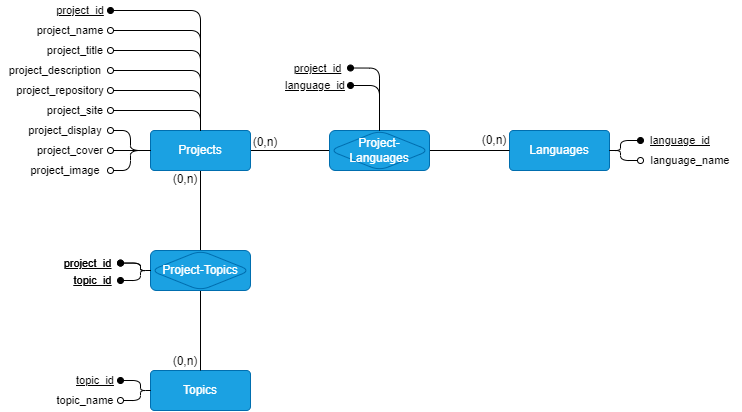

The diagram above was exported from draw.io. Its source (the exported page's mxGraphModel, read from the mxfile embedded in the PNG):
<mxGraphModel dx="760" dy="686" grid="0" gridSize="10" guides="1" tooltips="1" connect="1" arrows="1" fold="1" page="1" pageScale="1" pageWidth="827" pageHeight="1169" background="#FFFFFF" math="0" shadow="0">
  <root>
    <mxCell id="0" />
    <mxCell id="1" parent="0" />
    <mxCell id="hAJHhIO74vFtWTL41Ozo-24" style="edgeStyle=orthogonalEdgeStyle;rounded=1;orthogonalLoop=1;jettySize=auto;html=1;entryX=0;entryY=0.5;entryDx=0;entryDy=0;strokeColor=#000000;endArrow=none;endFill=0;labelBackgroundColor=none;fontColor=#000000;" parent="1" source="hAJHhIO74vFtWTL41Ozo-11" target="hAJHhIO74vFtWTL41Ozo-17" edge="1">
      <mxGeometry relative="1" as="geometry" />
    </mxCell>
    <mxCell id="hAJHhIO74vFtWTL41Ozo-29" style="edgeStyle=orthogonalEdgeStyle;shape=connector;rounded=1;orthogonalLoop=1;jettySize=auto;html=1;entryX=0.5;entryY=0;entryDx=0;entryDy=0;labelBackgroundColor=none;strokeColor=#000000;fontFamily=Helvetica;fontSize=11;fontColor=#000000;endArrow=none;endFill=0;" parent="1" source="hAJHhIO74vFtWTL41Ozo-11" target="hAJHhIO74vFtWTL41Ozo-18" edge="1">
      <mxGeometry relative="1" as="geometry" />
    </mxCell>
    <mxCell id="hAJHhIO74vFtWTL41Ozo-11" value="Projects" style="rounded=1;arcSize=10;whiteSpace=wrap;html=1;align=center;glass=0;shadow=0;fillColor=#1ba1e2;strokeColor=#006EAF;fontColor=#FFFFFF;labelBackgroundColor=none;" parent="1" vertex="1">
      <mxGeometry x="207" y="289" width="100" height="40" as="geometry" />
    </mxCell>
    <mxCell id="hAJHhIO74vFtWTL41Ozo-12" value="Languages" style="rounded=1;arcSize=10;whiteSpace=wrap;html=1;align=center;fillColor=#1ba1e2;fillStyle=auto;fontColor=#FFFFFF;strokeColor=#006EAF;labelBackgroundColor=none;" parent="1" vertex="1">
      <mxGeometry x="566" y="289" width="100" height="40" as="geometry" />
    </mxCell>
    <mxCell id="hAJHhIO74vFtWTL41Ozo-13" value="Topics" style="rounded=1;arcSize=10;whiteSpace=wrap;html=1;align=center;fillColor=#1ba1e2;fillStyle=auto;fontColor=#FFFFFF;strokeColor=#006EAF;labelBackgroundColor=none;" parent="1" vertex="1">
      <mxGeometry x="207" y="529" width="100" height="40" as="geometry" />
    </mxCell>
    <mxCell id="hAJHhIO74vFtWTL41Ozo-25" style="edgeStyle=orthogonalEdgeStyle;rounded=1;orthogonalLoop=1;jettySize=auto;html=1;entryX=0;entryY=0.5;entryDx=0;entryDy=0;endArrow=none;endFill=0;labelBackgroundColor=none;fontColor=#000000;strokeColor=#000000;" parent="1" source="hAJHhIO74vFtWTL41Ozo-17" target="hAJHhIO74vFtWTL41Ozo-12" edge="1">
      <mxGeometry relative="1" as="geometry" />
    </mxCell>
    <mxCell id="hAJHhIO74vFtWTL41Ozo-17" value="Project-Languages" style="shape=associativeEntity;whiteSpace=wrap;html=1;align=center;rounded=1;fillColor=#1ba1e2;fontColor=#FFFFFF;strokeColor=#006EAF;labelBackgroundColor=none;" parent="1" vertex="1">
      <mxGeometry x="386" y="289" width="100" height="40" as="geometry" />
    </mxCell>
    <mxCell id="hAJHhIO74vFtWTL41Ozo-30" style="edgeStyle=orthogonalEdgeStyle;shape=connector;rounded=1;orthogonalLoop=1;jettySize=auto;html=1;entryX=0.5;entryY=0;entryDx=0;entryDy=0;labelBackgroundColor=none;strokeColor=#000000;fontFamily=Helvetica;fontSize=11;fontColor=#000000;endArrow=none;endFill=0;" parent="1" source="hAJHhIO74vFtWTL41Ozo-18" target="hAJHhIO74vFtWTL41Ozo-13" edge="1">
      <mxGeometry relative="1" as="geometry" />
    </mxCell>
    <mxCell id="hAJHhIO74vFtWTL41Ozo-18" value="Project-Topics" style="shape=associativeEntity;whiteSpace=wrap;html=1;align=center;rounded=1;fillColor=#1ba1e2;fontColor=#FFFFFF;strokeColor=#006EAF;labelBackgroundColor=none;" parent="1" vertex="1">
      <mxGeometry x="207" y="409" width="100" height="40" as="geometry" />
    </mxCell>
    <mxCell id="hAJHhIO74vFtWTL41Ozo-40" style="shape=connector;rounded=1;orthogonalLoop=1;jettySize=auto;html=1;labelBackgroundColor=none;strokeColor=#000000;fontFamily=Helvetica;fontSize=11;fontColor=#000000;endArrow=none;endFill=0;edgeStyle=orthogonalEdgeStyle;startArrow=oval;startFill=1;" parent="1" source="hAJHhIO74vFtWTL41Ozo-31" target="hAJHhIO74vFtWTL41Ozo-11" edge="1">
      <mxGeometry relative="1" as="geometry" />
    </mxCell>
    <mxCell id="hAJHhIO74vFtWTL41Ozo-31" value="project_id" style="ellipse;whiteSpace=wrap;html=1;align=center;fontFamily=Helvetica;fontSize=11;fillColor=none;strokeColor=none;fontStyle=4;horizontal=1;labelBackgroundColor=none;fontColor=#000000;" parent="1" vertex="1">
      <mxGeometry x="107" y="159" width="60" height="20" as="geometry" />
    </mxCell>
    <mxCell id="hAJHhIO74vFtWTL41Ozo-41" style="edgeStyle=orthogonalEdgeStyle;shape=connector;rounded=1;orthogonalLoop=1;jettySize=auto;html=1;labelBackgroundColor=none;strokeColor=#000000;fontFamily=Helvetica;fontSize=11;fontColor=#000000;endArrow=none;endFill=0;startArrow=oval;startFill=0;exitX=1;exitY=0.5;exitDx=0;exitDy=0;" parent="1" source="hAJHhIO74vFtWTL41Ozo-32" target="hAJHhIO74vFtWTL41Ozo-11" edge="1">
      <mxGeometry relative="1" as="geometry">
        <mxPoint x="167" y="189" as="sourcePoint" />
      </mxGeometry>
    </mxCell>
    <mxCell id="hAJHhIO74vFtWTL41Ozo-32" value="project_name" style="ellipse;whiteSpace=wrap;html=1;align=center;fontFamily=Helvetica;fontSize=11;fillColor=none;strokeColor=none;labelBackgroundColor=none;fontColor=#000000;" parent="1" vertex="1">
      <mxGeometry x="87" y="179" width="80" height="20" as="geometry" />
    </mxCell>
    <mxCell id="hAJHhIO74vFtWTL41Ozo-45" style="edgeStyle=orthogonalEdgeStyle;shape=connector;rounded=1;orthogonalLoop=1;jettySize=auto;html=1;labelBackgroundColor=none;strokeColor=#000000;fontFamily=Helvetica;fontSize=11;fontColor=#000000;startArrow=oval;startFill=0;endArrow=none;endFill=0;" parent="1" source="hAJHhIO74vFtWTL41Ozo-33" target="hAJHhIO74vFtWTL41Ozo-11" edge="1">
      <mxGeometry relative="1" as="geometry" />
    </mxCell>
    <mxCell id="hAJHhIO74vFtWTL41Ozo-33" value="project_title" style="ellipse;whiteSpace=wrap;html=1;align=center;fontFamily=Helvetica;fontSize=11;fillColor=none;strokeColor=none;labelBackgroundColor=none;fontColor=#000000;" parent="1" vertex="1">
      <mxGeometry x="97" y="199" width="70" height="20" as="geometry" />
    </mxCell>
    <mxCell id="hAJHhIO74vFtWTL41Ozo-43" style="edgeStyle=orthogonalEdgeStyle;shape=connector;rounded=1;orthogonalLoop=1;jettySize=auto;html=1;labelBackgroundColor=none;strokeColor=#000000;fontFamily=Helvetica;fontSize=11;fontColor=#000000;startArrow=oval;startFill=0;endArrow=none;endFill=0;" parent="1" source="hAJHhIO74vFtWTL41Ozo-34" target="hAJHhIO74vFtWTL41Ozo-11" edge="1">
      <mxGeometry relative="1" as="geometry" />
    </mxCell>
    <mxCell id="hAJHhIO74vFtWTL41Ozo-34" value="project_description" style="ellipse;whiteSpace=wrap;html=1;align=center;fontFamily=Helvetica;fontSize=11;fillColor=none;strokeColor=none;labelBackgroundColor=none;fontColor=#000000;" parent="1" vertex="1">
      <mxGeometry x="57" y="219" width="110" height="20" as="geometry" />
    </mxCell>
    <mxCell id="hAJHhIO74vFtWTL41Ozo-44" style="edgeStyle=orthogonalEdgeStyle;shape=connector;rounded=1;orthogonalLoop=1;jettySize=auto;html=1;labelBackgroundColor=none;strokeColor=#000000;fontFamily=Helvetica;fontSize=11;fontColor=#000000;startArrow=oval;startFill=0;endArrow=none;endFill=0;" parent="1" source="hAJHhIO74vFtWTL41Ozo-35" target="hAJHhIO74vFtWTL41Ozo-11" edge="1">
      <mxGeometry relative="1" as="geometry" />
    </mxCell>
    <mxCell id="hAJHhIO74vFtWTL41Ozo-35" value="project_repository" style="ellipse;whiteSpace=wrap;html=1;align=center;fontFamily=Helvetica;fontSize=11;fillColor=none;strokeColor=none;labelBackgroundColor=none;fontColor=#000000;" parent="1" vertex="1">
      <mxGeometry x="67" y="239" width="100" height="20" as="geometry" />
    </mxCell>
    <mxCell id="hAJHhIO74vFtWTL41Ozo-42" style="edgeStyle=orthogonalEdgeStyle;shape=connector;rounded=1;orthogonalLoop=1;jettySize=auto;html=1;labelBackgroundColor=none;strokeColor=#000000;fontFamily=Helvetica;fontSize=11;fontColor=#000000;startArrow=oval;startFill=0;endArrow=none;endFill=0;" parent="1" source="hAJHhIO74vFtWTL41Ozo-36" target="hAJHhIO74vFtWTL41Ozo-11" edge="1">
      <mxGeometry relative="1" as="geometry" />
    </mxCell>
    <mxCell id="hAJHhIO74vFtWTL41Ozo-36" value="project_site" style="ellipse;whiteSpace=wrap;html=1;align=center;fontFamily=Helvetica;fontSize=11;fillColor=none;strokeColor=none;labelBackgroundColor=none;fontColor=#000000;" parent="1" vertex="1">
      <mxGeometry x="97" y="259" width="70" height="20" as="geometry" />
    </mxCell>
    <mxCell id="hAJHhIO74vFtWTL41Ozo-48" style="edgeStyle=orthogonalEdgeStyle;shape=connector;rounded=1;orthogonalLoop=1;jettySize=auto;html=1;labelBackgroundColor=none;strokeColor=#000000;fontFamily=Helvetica;fontSize=11;fontColor=#000000;startArrow=oval;startFill=0;endArrow=none;endFill=0;" parent="1" source="hAJHhIO74vFtWTL41Ozo-37" target="hAJHhIO74vFtWTL41Ozo-11" edge="1">
      <mxGeometry relative="1" as="geometry" />
    </mxCell>
    <mxCell id="hAJHhIO74vFtWTL41Ozo-37" value="project_display" style="ellipse;whiteSpace=wrap;html=1;align=center;fontFamily=Helvetica;fontSize=11;fillColor=none;strokeColor=none;labelBackgroundColor=none;fontColor=#000000;" parent="1" vertex="1">
      <mxGeometry x="77" y="279" width="90" height="20" as="geometry" />
    </mxCell>
    <mxCell id="hAJHhIO74vFtWTL41Ozo-47" style="edgeStyle=orthogonalEdgeStyle;shape=connector;rounded=1;orthogonalLoop=1;jettySize=auto;html=1;labelBackgroundColor=none;strokeColor=#000000;fontFamily=Helvetica;fontSize=11;fontColor=#000000;startArrow=oval;startFill=0;endArrow=none;endFill=0;" parent="1" source="hAJHhIO74vFtWTL41Ozo-38" target="hAJHhIO74vFtWTL41Ozo-11" edge="1">
      <mxGeometry relative="1" as="geometry" />
    </mxCell>
    <mxCell id="hAJHhIO74vFtWTL41Ozo-38" value="project_cover" style="ellipse;whiteSpace=wrap;html=1;align=center;fontFamily=Helvetica;fontSize=11;fillColor=none;strokeColor=none;labelBackgroundColor=none;fontColor=#000000;" parent="1" vertex="1">
      <mxGeometry x="87" y="299" width="80" height="20" as="geometry" />
    </mxCell>
    <mxCell id="hAJHhIO74vFtWTL41Ozo-46" style="edgeStyle=orthogonalEdgeStyle;shape=connector;rounded=1;orthogonalLoop=1;jettySize=auto;html=1;labelBackgroundColor=none;strokeColor=#000000;fontFamily=Helvetica;fontSize=11;fontColor=#000000;startArrow=oval;startFill=0;endArrow=none;endFill=0;" parent="1" source="hAJHhIO74vFtWTL41Ozo-39" target="hAJHhIO74vFtWTL41Ozo-11" edge="1">
      <mxGeometry relative="1" as="geometry" />
    </mxCell>
    <mxCell id="hAJHhIO74vFtWTL41Ozo-39" value="project_image" style="ellipse;whiteSpace=wrap;html=1;align=center;fontFamily=Helvetica;fontSize=11;fillColor=none;strokeColor=none;labelBackgroundColor=none;fontColor=#000000;" parent="1" vertex="1">
      <mxGeometry x="77" y="319" width="90" height="20" as="geometry" />
    </mxCell>
    <mxCell id="hAJHhIO74vFtWTL41Ozo-50" style="edgeStyle=orthogonalEdgeStyle;shape=connector;rounded=1;orthogonalLoop=1;jettySize=auto;html=1;labelBackgroundColor=none;strokeColor=#000000;fontFamily=Helvetica;fontSize=11;fontColor=#000000;startArrow=oval;startFill=1;endArrow=none;endFill=0;" parent="1" source="hAJHhIO74vFtWTL41Ozo-49" target="hAJHhIO74vFtWTL41Ozo-12" edge="1">
      <mxGeometry relative="1" as="geometry" />
    </mxCell>
    <mxCell id="hAJHhIO74vFtWTL41Ozo-49" value="language_id" style="ellipse;whiteSpace=wrap;html=1;align=center;fontFamily=Helvetica;fontSize=11;fillColor=none;strokeColor=none;fontStyle=4;labelBackgroundColor=none;fontColor=#000000;" parent="1" vertex="1">
      <mxGeometry x="697" y="289" width="80" height="20" as="geometry" />
    </mxCell>
    <mxCell id="hAJHhIO74vFtWTL41Ozo-52" style="edgeStyle=orthogonalEdgeStyle;shape=connector;rounded=1;orthogonalLoop=1;jettySize=auto;html=1;labelBackgroundColor=none;strokeColor=#000000;fontFamily=Helvetica;fontSize=11;fontColor=#000000;startArrow=oval;startFill=0;endArrow=none;endFill=0;" parent="1" source="hAJHhIO74vFtWTL41Ozo-51" target="hAJHhIO74vFtWTL41Ozo-12" edge="1">
      <mxGeometry relative="1" as="geometry" />
    </mxCell>
    <mxCell id="hAJHhIO74vFtWTL41Ozo-51" value="language_name" style="ellipse;whiteSpace=wrap;html=1;align=center;fontFamily=Helvetica;fontSize=11;fillColor=none;strokeColor=none;fontColor=#000000;" parent="1" vertex="1">
      <mxGeometry x="697" y="309" width="100" height="20" as="geometry" />
    </mxCell>
    <mxCell id="hAJHhIO74vFtWTL41Ozo-55" style="edgeStyle=orthogonalEdgeStyle;shape=connector;rounded=1;orthogonalLoop=1;jettySize=auto;html=1;labelBackgroundColor=none;strokeColor=#000000;fontFamily=Helvetica;fontSize=11;fontColor=#000000;startArrow=oval;startFill=1;endArrow=none;endFill=0;" parent="1" source="hAJHhIO74vFtWTL41Ozo-53" target="hAJHhIO74vFtWTL41Ozo-13" edge="1">
      <mxGeometry relative="1" as="geometry" />
    </mxCell>
    <mxCell id="hAJHhIO74vFtWTL41Ozo-53" value="topic_id" style="ellipse;whiteSpace=wrap;html=1;align=center;fontFamily=Helvetica;fontSize=11;fillColor=none;strokeColor=none;fontStyle=4;labelBackgroundColor=none;fontColor=#000000;" parent="1" vertex="1">
      <mxGeometry x="127" y="529" width="50" height="20" as="geometry" />
    </mxCell>
    <mxCell id="hAJHhIO74vFtWTL41Ozo-56" style="edgeStyle=orthogonalEdgeStyle;shape=connector;rounded=1;orthogonalLoop=1;jettySize=auto;html=1;labelBackgroundColor=none;strokeColor=#000000;fontFamily=Helvetica;fontSize=11;fontColor=#000000;startArrow=oval;startFill=0;endArrow=none;endFill=0;" parent="1" source="hAJHhIO74vFtWTL41Ozo-54" target="hAJHhIO74vFtWTL41Ozo-13" edge="1">
      <mxGeometry relative="1" as="geometry" />
    </mxCell>
    <mxCell id="hAJHhIO74vFtWTL41Ozo-54" value="topic_name" style="ellipse;whiteSpace=wrap;html=1;align=center;fontFamily=Helvetica;fontSize=11;fillColor=none;strokeColor=none;labelBackgroundColor=none;fontColor=#000000;" parent="1" vertex="1">
      <mxGeometry x="107" y="549" width="70" height="20" as="geometry" />
    </mxCell>
    <mxCell id="hAJHhIO74vFtWTL41Ozo-61" style="edgeStyle=orthogonalEdgeStyle;shape=connector;rounded=1;orthogonalLoop=1;jettySize=auto;html=1;labelBackgroundColor=none;strokeColor=default;fontFamily=Helvetica;fontSize=11;fontColor=#000000;startArrow=oval;startFill=0;endArrow=none;endFill=0;" parent="1" source="hAJHhIO74vFtWTL41Ozo-58" target="hAJHhIO74vFtWTL41Ozo-18" edge="1">
      <mxGeometry relative="1" as="geometry" />
    </mxCell>
    <mxCell id="hAJHhIO74vFtWTL41Ozo-64" value="" style="edgeStyle=orthogonalEdgeStyle;shape=connector;rounded=1;orthogonalLoop=1;jettySize=auto;html=1;labelBackgroundColor=none;strokeColor=#000000;fontFamily=Helvetica;fontSize=11;fontColor=#000000;startArrow=oval;startFill=1;endArrow=none;endFill=0;" parent="1" source="hAJHhIO74vFtWTL41Ozo-58" target="hAJHhIO74vFtWTL41Ozo-18" edge="1">
      <mxGeometry relative="1" as="geometry" />
    </mxCell>
    <mxCell id="hAJHhIO74vFtWTL41Ozo-58" value="project_id" style="ellipse;whiteSpace=wrap;html=1;align=center;fontFamily=Helvetica;fontSize=11;fillColor=none;strokeColor=none;fontStyle=4;labelBackgroundColor=none;fontColor=#000000;" parent="1" vertex="1">
      <mxGeometry x="112" y="414" width="65" height="15" as="geometry" />
    </mxCell>
    <mxCell id="hAJHhIO74vFtWTL41Ozo-62" style="edgeStyle=orthogonalEdgeStyle;shape=connector;rounded=1;orthogonalLoop=1;jettySize=auto;html=1;labelBackgroundColor=none;strokeColor=#000000;fontFamily=Helvetica;fontSize=11;fontColor=#000000;startArrow=oval;startFill=1;endArrow=none;endFill=0;" parent="1" source="hAJHhIO74vFtWTL41Ozo-59" target="hAJHhIO74vFtWTL41Ozo-18" edge="1">
      <mxGeometry relative="1" as="geometry" />
    </mxCell>
    <mxCell id="hAJHhIO74vFtWTL41Ozo-59" value="topic_id" style="ellipse;whiteSpace=wrap;html=1;align=center;fontFamily=Helvetica;fontSize=11;fillColor=none;strokeColor=none;fontStyle=4;labelBackgroundColor=none;fontColor=#000000;" parent="1" vertex="1">
      <mxGeometry x="122" y="429" width="55" height="20" as="geometry" />
    </mxCell>
    <mxCell id="hAJHhIO74vFtWTL41Ozo-66" value="project_id" style="ellipse;whiteSpace=wrap;html=1;align=center;fontFamily=Helvetica;fontSize=11;fillColor=none;strokeColor=none;fontStyle=4;labelBackgroundColor=none;fontColor=#000000;" parent="1" vertex="1">
      <mxGeometry x="112" y="414" width="65" height="15" as="geometry" />
    </mxCell>
    <mxCell id="hAJHhIO74vFtWTL41Ozo-67" value="topic_id" style="ellipse;whiteSpace=wrap;html=1;align=center;fontFamily=Helvetica;fontSize=11;fillColor=none;strokeColor=none;fontStyle=4;labelBackgroundColor=none;fontColor=#000000;" parent="1" vertex="1">
      <mxGeometry x="122" y="429" width="55" height="20" as="geometry" />
    </mxCell>
    <mxCell id="hAJHhIO74vFtWTL41Ozo-75" style="edgeStyle=orthogonalEdgeStyle;shape=connector;rounded=1;orthogonalLoop=1;jettySize=auto;html=1;labelBackgroundColor=none;strokeColor=#000000;fontFamily=Helvetica;fontSize=11;fontColor=#000000;startArrow=oval;startFill=1;endArrow=none;endFill=0;exitX=1;exitY=0.5;exitDx=0;exitDy=0;" parent="1" source="hAJHhIO74vFtWTL41Ozo-69" target="hAJHhIO74vFtWTL41Ozo-17" edge="1">
      <mxGeometry relative="1" as="geometry">
        <mxPoint x="415" y="299" as="targetPoint" />
      </mxGeometry>
    </mxCell>
    <mxCell id="hAJHhIO74vFtWTL41Ozo-69" value="project_id" style="ellipse;whiteSpace=wrap;html=1;align=center;fontFamily=Helvetica;fontSize=11;fillColor=none;strokeColor=none;fontStyle=4;labelBackgroundColor=none;fontColor=#000000;" parent="1" vertex="1">
      <mxGeometry x="342" y="219" width="65" height="15" as="geometry" />
    </mxCell>
    <mxCell id="hAJHhIO74vFtWTL41Ozo-76" style="edgeStyle=orthogonalEdgeStyle;shape=connector;rounded=1;orthogonalLoop=1;jettySize=auto;html=1;labelBackgroundColor=none;strokeColor=#000000;fontFamily=Helvetica;fontSize=11;fontColor=#000000;startArrow=oval;startFill=1;endArrow=none;endFill=0;exitX=1;exitY=0.5;exitDx=0;exitDy=0;" parent="1" source="hAJHhIO74vFtWTL41Ozo-70" target="hAJHhIO74vFtWTL41Ozo-17" edge="1">
      <mxGeometry relative="1" as="geometry" />
    </mxCell>
    <mxCell id="hAJHhIO74vFtWTL41Ozo-70" value="language_id" style="ellipse;whiteSpace=wrap;html=1;align=center;fontFamily=Helvetica;fontSize=11;fillColor=none;strokeColor=none;fontStyle=4;labelBackgroundColor=none;fontColor=#000000;" parent="1" vertex="1">
      <mxGeometry x="337" y="234" width="70" height="20" as="geometry" />
    </mxCell>
    <mxCell id="4" value="&lt;font&gt;(0,n)&lt;/font&gt;" style="text;html=1;strokeColor=none;fillColor=none;align=center;verticalAlign=middle;whiteSpace=wrap;rounded=0;fontColor=#000000;labelBackgroundColor=none;" parent="1" vertex="1">
      <mxGeometry x="307" y="293" width="30" height="15" as="geometry" />
    </mxCell>
    <mxCell id="5" value="&lt;font&gt;(0,n)&lt;/font&gt;" style="text;html=1;strokeColor=none;fillColor=none;align=center;verticalAlign=middle;whiteSpace=wrap;rounded=0;fontColor=#000000;labelBackgroundColor=none;" parent="1" vertex="1">
      <mxGeometry x="536" y="291.5" width="30" height="15" as="geometry" />
    </mxCell>
    <mxCell id="6" value="&lt;font&gt;(0,n)&lt;/font&gt;" style="text;html=1;strokeColor=none;fillColor=none;align=center;verticalAlign=middle;whiteSpace=wrap;rounded=0;fontColor=#000000;labelBackgroundColor=none;" parent="1" vertex="1">
      <mxGeometry x="227" y="330" width="30" height="15" as="geometry" />
    </mxCell>
    <mxCell id="7" value="&lt;font&gt;(0,n)&lt;/font&gt;" style="text;html=1;strokeColor=none;fillColor=none;align=center;verticalAlign=middle;whiteSpace=wrap;rounded=0;fontColor=#000000;labelBackgroundColor=none;" parent="1" vertex="1">
      <mxGeometry x="227" y="512" width="30" height="15" as="geometry" />
    </mxCell>
  </root>
</mxGraphModel>